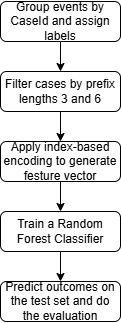

The diagram above was exported from draw.io. Its source (the exported page's mxGraphModel, read from the mxfile embedded in the PNG):
<mxGraphModel dx="800" dy="524" grid="1" gridSize="10" guides="1" tooltips="1" connect="1" arrows="1" fold="1" page="1" pageScale="1" pageWidth="827" pageHeight="1169" math="0" shadow="0">
  <root>
    <mxCell id="WIyWlLk6GJQsqaUBKTNV-0" />
    <mxCell id="WIyWlLk6GJQsqaUBKTNV-1" parent="WIyWlLk6GJQsqaUBKTNV-0" />
    <mxCell id="nJPw6R3dxOxhSQvZqaMJ-3" style="edgeStyle=orthogonalEdgeStyle;rounded=0;orthogonalLoop=1;jettySize=auto;html=1;exitX=0.5;exitY=1;exitDx=0;exitDy=0;entryX=0.5;entryY=0;entryDx=0;entryDy=0;" edge="1" parent="WIyWlLk6GJQsqaUBKTNV-1" source="WIyWlLk6GJQsqaUBKTNV-3" target="WIyWlLk6GJQsqaUBKTNV-7">
      <mxGeometry relative="1" as="geometry" />
    </mxCell>
    <mxCell id="WIyWlLk6GJQsqaUBKTNV-3" value="Group events by CaseId and assign labels" style="rounded=1;whiteSpace=wrap;html=1;fontSize=12;glass=0;strokeWidth=1;shadow=0;" parent="WIyWlLk6GJQsqaUBKTNV-1" vertex="1">
      <mxGeometry x="160" y="80" width="120" height="40" as="geometry" />
    </mxCell>
    <mxCell id="nJPw6R3dxOxhSQvZqaMJ-2" style="edgeStyle=orthogonalEdgeStyle;rounded=0;orthogonalLoop=1;jettySize=auto;html=1;exitX=0.5;exitY=1;exitDx=0;exitDy=0;entryX=0.5;entryY=0;entryDx=0;entryDy=0;" edge="1" parent="WIyWlLk6GJQsqaUBKTNV-1" source="WIyWlLk6GJQsqaUBKTNV-7" target="nJPw6R3dxOxhSQvZqaMJ-1">
      <mxGeometry relative="1" as="geometry" />
    </mxCell>
    <mxCell id="WIyWlLk6GJQsqaUBKTNV-7" value="Filter cases by prefix lengths 3 and 6" style="rounded=1;whiteSpace=wrap;html=1;fontSize=12;glass=0;strokeWidth=1;shadow=0;" parent="WIyWlLk6GJQsqaUBKTNV-1" vertex="1">
      <mxGeometry x="160" y="150" width="120" height="40" as="geometry" />
    </mxCell>
    <mxCell id="WIyWlLk6GJQsqaUBKTNV-11" value="Predict outcomes on the test set and do the evaluation" style="rounded=1;whiteSpace=wrap;html=1;fontSize=12;glass=0;strokeWidth=1;shadow=0;" parent="WIyWlLk6GJQsqaUBKTNV-1" vertex="1">
      <mxGeometry x="160" y="360" width="120" height="40" as="geometry" />
    </mxCell>
    <mxCell id="nJPw6R3dxOxhSQvZqaMJ-5" style="edgeStyle=orthogonalEdgeStyle;rounded=0;orthogonalLoop=1;jettySize=auto;html=1;exitX=0.5;exitY=1;exitDx=0;exitDy=0;entryX=0.5;entryY=0;entryDx=0;entryDy=0;" edge="1" parent="WIyWlLk6GJQsqaUBKTNV-1" source="WIyWlLk6GJQsqaUBKTNV-12" target="WIyWlLk6GJQsqaUBKTNV-11">
      <mxGeometry relative="1" as="geometry" />
    </mxCell>
    <mxCell id="WIyWlLk6GJQsqaUBKTNV-12" value="Train a Random Forest Classifier" style="rounded=1;whiteSpace=wrap;html=1;fontSize=12;glass=0;strokeWidth=1;shadow=0;" parent="WIyWlLk6GJQsqaUBKTNV-1" vertex="1">
      <mxGeometry x="160" y="290" width="120" height="40" as="geometry" />
    </mxCell>
    <mxCell id="nJPw6R3dxOxhSQvZqaMJ-4" style="edgeStyle=orthogonalEdgeStyle;rounded=0;orthogonalLoop=1;jettySize=auto;html=1;exitX=0.5;exitY=1;exitDx=0;exitDy=0;entryX=0.5;entryY=0;entryDx=0;entryDy=0;" edge="1" parent="WIyWlLk6GJQsqaUBKTNV-1" source="nJPw6R3dxOxhSQvZqaMJ-1" target="WIyWlLk6GJQsqaUBKTNV-12">
      <mxGeometry relative="1" as="geometry" />
    </mxCell>
    <mxCell id="nJPw6R3dxOxhSQvZqaMJ-1" value="Apply index-based encoding to generate festure vector" style="rounded=1;whiteSpace=wrap;html=1;fontSize=12;glass=0;strokeWidth=1;shadow=0;" vertex="1" parent="WIyWlLk6GJQsqaUBKTNV-1">
      <mxGeometry x="160" y="220" width="120" height="40" as="geometry" />
    </mxCell>
  </root>
</mxGraphModel>